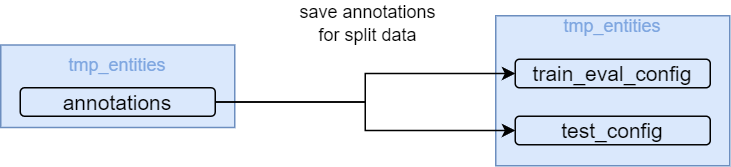

The diagram above was exported from draw.io. Its source (the exported page's mxGraphModel, read from the mxfile embedded in the PNG):
<mxGraphModel dx="591" dy="359" grid="1" gridSize="10" guides="1" tooltips="1" connect="1" arrows="1" fold="1" page="1" pageScale="1" pageWidth="827" pageHeight="1169" math="0" shadow="0">
  <root>
    <mxCell id="0" />
    <mxCell id="1" parent="0" />
    <mxCell id="ztCdEf5Xy0yyIz-OEa02-18" value="&lt;font style=&quot;font-size: 12px;&quot;&gt;&lt;font color=&quot;#7ea6e0&quot;&gt;&lt;font style=&quot;font-size: 12px;&quot;&gt;tmp_entities&lt;br&gt;&lt;/font&gt;&lt;br&gt;&lt;br&gt;&lt;br&gt;&lt;br&gt;&lt;br&gt;&lt;/font&gt;&lt;br&gt;&lt;/font&gt;" style="rounded=0;whiteSpace=wrap;html=1;fillColor=#dae8fc;strokeColor=#6c8ebf;" parent="1" vertex="1">
      <mxGeometry x="730" y="100" width="156" height="100" as="geometry" />
    </mxCell>
    <mxCell id="ztCdEf5Xy0yyIz-OEa02-19" value="&lt;font style=&quot;font-size: 14px;&quot;&gt;train_eval_config&lt;/font&gt;" style="rounded=1;whiteSpace=wrap;html=1;fillColor=#dae8fc;strokeColor=#000000;strokeWidth=1;" parent="1" vertex="1">
      <mxGeometry x="743" y="129" width="130" height="19" as="geometry" />
    </mxCell>
    <mxCell id="ztCdEf5Xy0yyIz-OEa02-25" value="&lt;font style=&quot;font-size: 12px;&quot;&gt;&lt;font color=&quot;#7ea6e0&quot;&gt;tmp_entities&lt;br&gt;&lt;br&gt;&lt;/font&gt;&lt;br&gt;&lt;/font&gt;" style="rounded=0;whiteSpace=wrap;html=1;fillColor=#dae8fc;strokeColor=#6c8ebf;" parent="1" vertex="1">
      <mxGeometry x="400" y="119.5" width="156" height="55" as="geometry" />
    </mxCell>
    <mxCell id="GQKtvDIQIKZ-ERCf9An_-3" style="edgeStyle=orthogonalEdgeStyle;rounded=0;orthogonalLoop=1;jettySize=auto;html=1;entryX=0;entryY=0.5;entryDx=0;entryDy=0;" edge="1" parent="1" source="ztCdEf5Xy0yyIz-OEa02-26" target="ztCdEf5Xy0yyIz-OEa02-19">
      <mxGeometry relative="1" as="geometry" />
    </mxCell>
    <mxCell id="GQKtvDIQIKZ-ERCf9An_-4" style="edgeStyle=orthogonalEdgeStyle;rounded=0;orthogonalLoop=1;jettySize=auto;html=1;" edge="1" parent="1" source="ztCdEf5Xy0yyIz-OEa02-26" target="GQKtvDIQIKZ-ERCf9An_-1">
      <mxGeometry relative="1" as="geometry" />
    </mxCell>
    <mxCell id="ztCdEf5Xy0yyIz-OEa02-26" value="&lt;font style=&quot;font-size: 14px;&quot;&gt;annotations&lt;/font&gt;" style="rounded=1;whiteSpace=wrap;html=1;fillColor=#dae8fc;strokeColor=#000000;strokeWidth=1;" parent="1" vertex="1">
      <mxGeometry x="413" y="148" width="130" height="19" as="geometry" />
    </mxCell>
    <mxCell id="GQKtvDIQIKZ-ERCf9An_-1" value="&lt;font style=&quot;font-size: 14px;&quot;&gt;test_config&lt;/font&gt;" style="rounded=1;whiteSpace=wrap;html=1;fillColor=#dae8fc;strokeColor=#000000;strokeWidth=1;" vertex="1" parent="1">
      <mxGeometry x="743" y="167" width="130" height="19" as="geometry" />
    </mxCell>
    <mxCell id="GQKtvDIQIKZ-ERCf9An_-6" value="save annotations &lt;br&gt;for split data" style="text;html=1;strokeColor=none;fillColor=none;align=center;verticalAlign=middle;whiteSpace=wrap;rounded=0;" vertex="1" parent="1">
      <mxGeometry x="570" y="89.5" width="150" height="30" as="geometry" />
    </mxCell>
  </root>
</mxGraphModel>